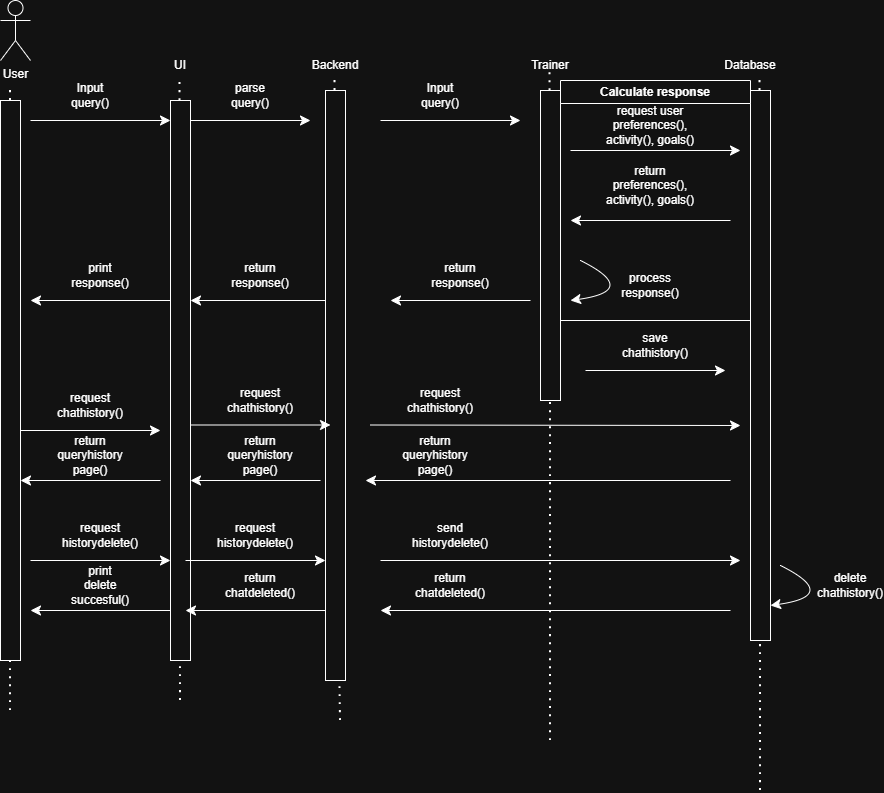

The diagram above was exported from draw.io. Its source (the exported page's mxGraphModel, read from the mxfile embedded in the PNG):
<mxGraphModel dx="732" dy="662" grid="1" gridSize="10" guides="1" tooltips="1" connect="1" arrows="1" fold="1" page="1" pageScale="1" pageWidth="850" pageHeight="1100" math="0" shadow="0">
  <root>
    <mxCell id="0" />
    <mxCell id="1" parent="0" />
    <mxCell id="u2jicINt9AXyPh3GOINe-23" parent="1" style="rounded=0;whiteSpace=wrap;html=1;" value="" vertex="1">
      <mxGeometry height="550" width="20" x="810" y="220" as="geometry" />
    </mxCell>
    <mxCell id="u2jicINt9AXyPh3GOINe-21" parent="1" style="rounded=0;whiteSpace=wrap;html=1;" value="" vertex="1">
      <mxGeometry height="310" width="20" x="600" y="220" as="geometry" />
    </mxCell>
    <mxCell id="ZYsxFn2VAYAyVgjYF3bD-1" parent="1" style="shape=umlActor;verticalLabelPosition=bottom;verticalAlign=top;html=1;outlineConnect=0;" value="User" vertex="1">
      <mxGeometry height="60" width="30" x="60" y="130" as="geometry" />
    </mxCell>
    <mxCell id="ZYsxFn2VAYAyVgjYF3bD-2" edge="1" parent="1" source="u2jicINt9AXyPh3GOINe-16" style="endArrow=none;dashed=1;html=1;dashPattern=1 3;strokeWidth=2;rounded=0;fontSize=12;startSize=8;endSize=8;curved=1;" value="">
      <mxGeometry height="50" relative="1" width="50" as="geometry">
        <mxPoint x="70" y="651.6000366210938" as="sourcePoint" />
        <mxPoint x="70" y="220" as="targetPoint" />
      </mxGeometry>
    </mxCell>
    <mxCell id="ZYsxFn2VAYAyVgjYF3bD-6" edge="1" parent="1" style="endArrow=none;dashed=1;html=1;dashPattern=1 3;strokeWidth=2;rounded=0;fontSize=12;startSize=8;endSize=8;curved=1;" value="">
      <mxGeometry height="50" relative="1" width="50" as="geometry">
        <mxPoint x="240" y="830" as="sourcePoint" />
        <mxPoint x="239.5" y="210" as="targetPoint" />
      </mxGeometry>
    </mxCell>
    <mxCell id="ZYsxFn2VAYAyVgjYF3bD-7" parent="1" style="text;html=1;whiteSpace=wrap;strokeColor=none;fillColor=none;align=center;verticalAlign=middle;rounded=0;" value="UI" vertex="1">
      <mxGeometry height="30" width="60" x="210" y="180" as="geometry" />
    </mxCell>
    <mxCell id="ZYsxFn2VAYAyVgjYF3bD-9" edge="1" parent="1" source="u2jicINt9AXyPh3GOINe-19" style="endArrow=none;dashed=1;html=1;dashPattern=1 3;strokeWidth=2;rounded=0;fontSize=12;startSize=8;endSize=8;curved=1;" value="">
      <mxGeometry height="50" relative="1" width="50" as="geometry">
        <mxPoint x="394.5" y="641.6000366210938" as="sourcePoint" />
        <mxPoint x="394.5" y="210" as="targetPoint" />
      </mxGeometry>
    </mxCell>
    <mxCell id="ZYsxFn2VAYAyVgjYF3bD-10" parent="1" style="text;html=1;whiteSpace=wrap;strokeColor=none;fillColor=none;align=center;verticalAlign=middle;rounded=0;" value="Backend" vertex="1">
      <mxGeometry height="30" width="60" x="365" y="180" as="geometry" />
    </mxCell>
    <mxCell id="ZYsxFn2VAYAyVgjYF3bD-11" edge="1" parent="1" source="u2jicINt9AXyPh3GOINe-21" style="endArrow=none;dashed=1;html=1;dashPattern=1 3;strokeWidth=2;rounded=0;fontSize=12;startSize=8;endSize=8;curved=1;" value="">
      <mxGeometry height="50" relative="1" width="50" as="geometry">
        <mxPoint x="609.5" y="631.6000366210938" as="sourcePoint" />
        <mxPoint x="609.5" y="200" as="targetPoint" />
      </mxGeometry>
    </mxCell>
    <mxCell id="ZYsxFn2VAYAyVgjYF3bD-12" parent="1" style="text;html=1;whiteSpace=wrap;strokeColor=none;fillColor=none;align=center;verticalAlign=middle;rounded=0;" value="Trainer" vertex="1">
      <mxGeometry height="30" width="60" x="580" y="180" as="geometry" />
    </mxCell>
    <mxCell id="ZYsxFn2VAYAyVgjYF3bD-13" edge="1" parent="1" source="u2jicINt9AXyPh3GOINe-23" style="endArrow=none;dashed=1;html=1;dashPattern=1 3;strokeWidth=2;rounded=0;fontSize=12;startSize=8;endSize=8;curved=1;" value="">
      <mxGeometry height="50" relative="1" width="50" as="geometry">
        <mxPoint x="819.5" y="641.6000366210938" as="sourcePoint" />
        <mxPoint x="819.5" y="210" as="targetPoint" />
      </mxGeometry>
    </mxCell>
    <mxCell id="ZYsxFn2VAYAyVgjYF3bD-14" parent="1" style="text;html=1;whiteSpace=wrap;strokeColor=none;fillColor=none;align=center;verticalAlign=middle;rounded=0;" value="Database" vertex="1">
      <mxGeometry height="30" width="60" x="780" y="180" as="geometry" />
    </mxCell>
    <mxCell id="ZYsxFn2VAYAyVgjYF3bD-16" edge="1" parent="1" style="endArrow=classic;html=1;rounded=0;fontSize=12;startSize=8;endSize=8;curved=1;" value="">
      <mxGeometry height="50" relative="1" width="50" as="geometry">
        <mxPoint x="90" y="250" as="sourcePoint" />
        <mxPoint x="230" y="250" as="targetPoint" />
      </mxGeometry>
    </mxCell>
    <mxCell id="ZYsxFn2VAYAyVgjYF3bD-18" parent="1" style="text;html=1;whiteSpace=wrap;strokeColor=none;fillColor=none;align=center;verticalAlign=middle;rounded=0;" value="Input query()" vertex="1">
      <mxGeometry height="30" width="60" x="120" y="210" as="geometry" />
    </mxCell>
    <mxCell id="ZYsxFn2VAYAyVgjYF3bD-19" edge="1" parent="1" style="endArrow=classic;html=1;rounded=0;fontSize=12;startSize=8;endSize=8;curved=1;" value="">
      <mxGeometry height="50" relative="1" width="50" as="geometry">
        <mxPoint x="230" y="430" as="sourcePoint" />
        <mxPoint x="90" y="430" as="targetPoint" />
      </mxGeometry>
    </mxCell>
    <mxCell id="ZYsxFn2VAYAyVgjYF3bD-20" parent="1" style="text;html=1;whiteSpace=wrap;strokeColor=none;fillColor=none;align=center;verticalAlign=middle;rounded=0;" value="print response()" vertex="1">
      <mxGeometry height="30" width="60" x="130" y="390" as="geometry" />
    </mxCell>
    <mxCell id="ZYsxFn2VAYAyVgjYF3bD-21" parent="1" style="text;html=1;whiteSpace=wrap;strokeColor=none;fillColor=none;align=center;verticalAlign=middle;rounded=0;" value="request chathistory()" vertex="1">
      <mxGeometry height="30" width="60" x="120" y="520" as="geometry" />
    </mxCell>
    <mxCell id="ZYsxFn2VAYAyVgjYF3bD-22" parent="1" style="text;html=1;whiteSpace=wrap;strokeColor=none;fillColor=none;align=center;verticalAlign=middle;rounded=0;" value="return queryhistory page()" vertex="1">
      <mxGeometry height="30" width="60" x="120" y="570" as="geometry" />
    </mxCell>
    <mxCell id="ZYsxFn2VAYAyVgjYF3bD-23" edge="1" parent="1" style="endArrow=classic;html=1;rounded=0;fontSize=12;startSize=8;endSize=8;curved=1;" value="">
      <mxGeometry height="50" relative="1" width="50" as="geometry">
        <mxPoint x="220" y="610" as="sourcePoint" />
        <mxPoint x="80" y="610" as="targetPoint" />
      </mxGeometry>
    </mxCell>
    <mxCell id="ZYsxFn2VAYAyVgjYF3bD-25" edge="1" parent="1" style="endArrow=classic;html=1;rounded=0;fontSize=12;startSize=8;endSize=8;curved=1;" value="">
      <mxGeometry height="50" relative="1" width="50" as="geometry">
        <mxPoint x="80" y="560" as="sourcePoint" />
        <mxPoint x="220" y="560" as="targetPoint" />
      </mxGeometry>
    </mxCell>
    <mxCell id="ZYsxFn2VAYAyVgjYF3bD-30" parent="1" style="text;html=1;whiteSpace=wrap;strokeColor=none;fillColor=none;align=center;verticalAlign=middle;rounded=0;" value="request user preferences(), activity(), goals()" vertex="1">
      <mxGeometry height="30" width="120" x="650" y="240" as="geometry" />
    </mxCell>
    <mxCell id="ZYsxFn2VAYAyVgjYF3bD-33" edge="1" parent="1" style="endArrow=classic;html=1;rounded=0;fontSize=12;startSize=8;endSize=8;curved=1;" value="">
      <mxGeometry height="50" relative="1" width="50" as="geometry">
        <mxPoint x="630" y="280" as="sourcePoint" />
        <mxPoint x="800" y="280" as="targetPoint" />
      </mxGeometry>
    </mxCell>
    <mxCell id="u2jicINt9AXyPh3GOINe-2" parent="1" style="text;html=1;whiteSpace=wrap;strokeColor=none;fillColor=none;align=center;verticalAlign=middle;rounded=0;" value="return preferences(), activity(), goals()" vertex="1">
      <mxGeometry height="30" width="100" x="660" y="300" as="geometry" />
    </mxCell>
    <mxCell id="u2jicINt9AXyPh3GOINe-3" edge="1" parent="1" style="endArrow=classic;html=1;rounded=0;fontSize=12;startSize=8;endSize=8;curved=1;" value="">
      <mxGeometry height="50" relative="1" width="50" as="geometry">
        <mxPoint x="790" y="350" as="sourcePoint" />
        <mxPoint x="630" y="350" as="targetPoint" />
      </mxGeometry>
    </mxCell>
    <mxCell id="u2jicINt9AXyPh3GOINe-5" edge="1" parent="1" style="endArrow=classic;html=1;rounded=0;fontSize=12;startSize=8;endSize=8;curved=1;" value="">
      <mxGeometry height="50" relative="1" width="50" as="geometry">
        <mxPoint x="250" y="250" as="sourcePoint" />
        <mxPoint x="370" y="250" as="targetPoint" />
      </mxGeometry>
    </mxCell>
    <mxCell id="u2jicINt9AXyPh3GOINe-6" parent="1" style="text;html=1;whiteSpace=wrap;strokeColor=none;fillColor=none;align=center;verticalAlign=middle;rounded=0;" value="parse query()" vertex="1">
      <mxGeometry height="30" width="60" x="280" y="210" as="geometry" />
    </mxCell>
    <mxCell id="u2jicINt9AXyPh3GOINe-7" edge="1" parent="1" style="endArrow=classic;html=1;rounded=0;fontSize=12;startSize=8;endSize=8;curved=1;" value="">
      <mxGeometry height="50" relative="1" width="50" as="geometry">
        <mxPoint x="440" y="250" as="sourcePoint" />
        <mxPoint x="580" y="250" as="targetPoint" />
      </mxGeometry>
    </mxCell>
    <mxCell id="u2jicINt9AXyPh3GOINe-8" parent="1" style="text;html=1;whiteSpace=wrap;strokeColor=none;fillColor=none;align=center;verticalAlign=middle;rounded=0;" value="Input query()" vertex="1">
      <mxGeometry height="30" width="60" x="470" y="210" as="geometry" />
    </mxCell>
    <mxCell id="u2jicINt9AXyPh3GOINe-9" edge="1" parent="1" style="endArrow=classic;html=1;rounded=0;fontSize=12;startSize=8;endSize=8;curved=1;" value="">
      <mxGeometry height="50" relative="1" width="50" as="geometry">
        <Array as="points">
          <mxPoint x="700" y="420" />
        </Array>
        <mxPoint x="640" y="390" as="sourcePoint" />
        <mxPoint x="630" y="430" as="targetPoint" />
      </mxGeometry>
    </mxCell>
    <mxCell id="u2jicINt9AXyPh3GOINe-10" parent="1" style="text;html=1;whiteSpace=wrap;strokeColor=none;fillColor=none;align=center;verticalAlign=middle;rounded=0;" value="process response()" vertex="1">
      <mxGeometry height="30" width="60" x="680" y="400" as="geometry" />
    </mxCell>
    <mxCell id="u2jicINt9AXyPh3GOINe-11" edge="1" parent="1" style="endArrow=classic;html=1;rounded=0;fontSize=12;startSize=8;endSize=8;curved=1;" value="">
      <mxGeometry height="50" relative="1" width="50" as="geometry">
        <mxPoint x="590" y="430" as="sourcePoint" />
        <mxPoint x="450" y="430" as="targetPoint" />
      </mxGeometry>
    </mxCell>
    <mxCell id="u2jicINt9AXyPh3GOINe-12" parent="1" style="text;html=1;whiteSpace=wrap;strokeColor=none;fillColor=none;align=center;verticalAlign=middle;rounded=0;" value="return&lt;div&gt;response()&lt;/div&gt;" vertex="1">
      <mxGeometry height="30" width="60" x="490" y="390" as="geometry" />
    </mxCell>
    <mxCell id="u2jicINt9AXyPh3GOINe-13" edge="1" parent="1" style="endArrow=classic;html=1;rounded=0;fontSize=12;startSize=8;endSize=8;curved=1;" value="">
      <mxGeometry height="50" relative="1" width="50" as="geometry">
        <mxPoint x="390" y="430" as="sourcePoint" />
        <mxPoint x="250" y="430" as="targetPoint" />
      </mxGeometry>
    </mxCell>
    <mxCell id="u2jicINt9AXyPh3GOINe-14" parent="1" style="text;html=1;whiteSpace=wrap;strokeColor=none;fillColor=none;align=center;verticalAlign=middle;rounded=0;" value="return response()" vertex="1">
      <mxGeometry height="30" width="60" x="290" y="390" as="geometry" />
    </mxCell>
    <mxCell id="u2jicINt9AXyPh3GOINe-17" edge="1" parent="1" style="endArrow=none;dashed=1;html=1;dashPattern=1 3;strokeWidth=2;rounded=0;fontSize=12;startSize=8;endSize=8;curved=1;" target="u2jicINt9AXyPh3GOINe-16" value="">
      <mxGeometry height="50" relative="1" width="50" as="geometry">
        <mxPoint x="70" y="840" as="sourcePoint" />
        <mxPoint x="70" y="220" as="targetPoint" />
      </mxGeometry>
    </mxCell>
    <mxCell id="u2jicINt9AXyPh3GOINe-16" parent="1" style="rounded=0;whiteSpace=wrap;html=1;" value="" vertex="1">
      <mxGeometry height="560" width="20" x="60" y="230" as="geometry" />
    </mxCell>
    <mxCell id="u2jicINt9AXyPh3GOINe-18" parent="1" style="rounded=0;whiteSpace=wrap;html=1;" value="" vertex="1">
      <mxGeometry height="560" width="20" x="230" y="230" as="geometry" />
    </mxCell>
    <mxCell id="u2jicINt9AXyPh3GOINe-20" edge="1" parent="1" style="endArrow=none;dashed=1;html=1;dashPattern=1 3;strokeWidth=2;rounded=0;fontSize=12;startSize=8;endSize=8;curved=1;" target="u2jicINt9AXyPh3GOINe-19" value="">
      <mxGeometry height="50" relative="1" width="50" as="geometry">
        <mxPoint x="400" y="850" as="sourcePoint" />
        <mxPoint x="394.5" y="210" as="targetPoint" />
      </mxGeometry>
    </mxCell>
    <mxCell id="u2jicINt9AXyPh3GOINe-19" parent="1" style="rounded=0;whiteSpace=wrap;html=1;" value="" vertex="1">
      <mxGeometry height="590" width="20" x="385" y="220" as="geometry" />
    </mxCell>
    <mxCell id="u2jicINt9AXyPh3GOINe-22" edge="1" parent="1" style="endArrow=none;dashed=1;html=1;dashPattern=1 3;strokeWidth=2;rounded=0;fontSize=12;startSize=8;endSize=8;curved=1;" target="u2jicINt9AXyPh3GOINe-21" value="">
      <mxGeometry height="50" relative="1" width="50" as="geometry">
        <mxPoint x="610" y="870" as="sourcePoint" />
        <mxPoint x="609.5" y="200" as="targetPoint" />
      </mxGeometry>
    </mxCell>
    <mxCell id="u2jicINt9AXyPh3GOINe-15" parent="1" style="swimlane;whiteSpace=wrap;html=1;" value="Calculate response" vertex="1">
      <mxGeometry height="240" width="190" x="620" y="210" as="geometry" />
    </mxCell>
    <mxCell id="u2jicINt9AXyPh3GOINe-24" edge="1" parent="1" style="endArrow=none;dashed=1;html=1;dashPattern=1 3;strokeWidth=2;rounded=0;fontSize=12;startSize=8;endSize=8;curved=1;" target="u2jicINt9AXyPh3GOINe-23" value="">
      <mxGeometry height="50" relative="1" width="50" as="geometry">
        <mxPoint x="820" y="920" as="sourcePoint" />
        <mxPoint x="819.5" y="210" as="targetPoint" />
      </mxGeometry>
    </mxCell>
    <mxCell id="u2jicINt9AXyPh3GOINe-25" parent="1" style="text;html=1;whiteSpace=wrap;strokeColor=none;fillColor=none;align=center;verticalAlign=middle;rounded=0;" value="request chathistory()" vertex="1">
      <mxGeometry height="30" width="60" x="290" y="514.5" as="geometry" />
    </mxCell>
    <mxCell id="u2jicINt9AXyPh3GOINe-26" edge="1" parent="1" style="endArrow=classic;html=1;rounded=0;fontSize=12;startSize=8;endSize=8;curved=1;" value="">
      <mxGeometry height="50" relative="1" width="50" as="geometry">
        <mxPoint x="250" y="554.5" as="sourcePoint" />
        <mxPoint x="390" y="554.5" as="targetPoint" />
      </mxGeometry>
    </mxCell>
    <mxCell id="u2jicINt9AXyPh3GOINe-27" parent="1" style="text;html=1;whiteSpace=wrap;strokeColor=none;fillColor=none;align=center;verticalAlign=middle;rounded=0;" value="request chathistory()" vertex="1">
      <mxGeometry height="30" width="60" x="470" y="514.5" as="geometry" />
    </mxCell>
    <mxCell id="u2jicINt9AXyPh3GOINe-28" edge="1" parent="1" style="endArrow=classic;html=1;rounded=0;fontSize=12;startSize=8;endSize=8;curved=1;" value="">
      <mxGeometry height="50" relative="1" width="50" as="geometry">
        <mxPoint x="430" y="554.5" as="sourcePoint" />
        <mxPoint x="800" y="555" as="targetPoint" />
      </mxGeometry>
    </mxCell>
    <mxCell id="u2jicINt9AXyPh3GOINe-29" parent="1" style="text;html=1;whiteSpace=wrap;strokeColor=none;fillColor=none;align=center;verticalAlign=middle;rounded=0;" value="save chathistory()" vertex="1">
      <mxGeometry height="30" width="60" x="685" y="460" as="geometry" />
    </mxCell>
    <mxCell id="u2jicINt9AXyPh3GOINe-30" edge="1" parent="1" style="endArrow=classic;html=1;rounded=0;fontSize=12;startSize=8;endSize=8;curved=1;" value="">
      <mxGeometry height="50" relative="1" width="50" as="geometry">
        <mxPoint x="645" y="500" as="sourcePoint" />
        <mxPoint x="785" y="500" as="targetPoint" />
      </mxGeometry>
    </mxCell>
    <mxCell id="u2jicINt9AXyPh3GOINe-31" parent="1" style="text;html=1;whiteSpace=wrap;strokeColor=none;fillColor=none;align=center;verticalAlign=middle;rounded=0;" value="return queryhistory page()" vertex="1">
      <mxGeometry height="30" width="60" x="290" y="570" as="geometry" />
    </mxCell>
    <mxCell id="u2jicINt9AXyPh3GOINe-32" edge="1" parent="1" style="endArrow=classic;html=1;rounded=0;fontSize=12;startSize=8;endSize=8;curved=1;" value="">
      <mxGeometry height="50" relative="1" width="50" as="geometry">
        <mxPoint x="380" y="610" as="sourcePoint" />
        <mxPoint x="250" y="610" as="targetPoint" />
      </mxGeometry>
    </mxCell>
    <mxCell id="u2jicINt9AXyPh3GOINe-33" parent="1" style="text;html=1;whiteSpace=wrap;strokeColor=none;fillColor=none;align=center;verticalAlign=middle;rounded=0;" value="return queryhistory page()" vertex="1">
      <mxGeometry height="30" width="60" x="465" y="570" as="geometry" />
    </mxCell>
    <mxCell id="u2jicINt9AXyPh3GOINe-34" edge="1" parent="1" style="endArrow=classic;html=1;rounded=0;fontSize=12;startSize=8;endSize=8;curved=1;" value="">
      <mxGeometry height="50" relative="1" width="50" as="geometry">
        <mxPoint x="790" y="610" as="sourcePoint" />
        <mxPoint x="425" y="610" as="targetPoint" />
      </mxGeometry>
    </mxCell>
    <mxCell id="u2jicINt9AXyPh3GOINe-35" parent="1" style="text;html=1;whiteSpace=wrap;strokeColor=none;fillColor=none;align=center;verticalAlign=middle;rounded=0;" value="request historydelete()" vertex="1">
      <mxGeometry height="30" width="60" x="130" y="650" as="geometry" />
    </mxCell>
    <mxCell id="u2jicINt9AXyPh3GOINe-36" parent="1" style="text;html=1;whiteSpace=wrap;strokeColor=none;fillColor=none;align=center;verticalAlign=middle;rounded=0;" value="print delete succesful()" vertex="1">
      <mxGeometry height="30" width="60" x="130" y="700" as="geometry" />
    </mxCell>
    <mxCell id="u2jicINt9AXyPh3GOINe-37" edge="1" parent="1" style="endArrow=classic;html=1;rounded=0;fontSize=12;startSize=8;endSize=8;curved=1;" value="">
      <mxGeometry height="50" relative="1" width="50" as="geometry">
        <mxPoint x="230" y="740" as="sourcePoint" />
        <mxPoint x="90" y="740" as="targetPoint" />
      </mxGeometry>
    </mxCell>
    <mxCell id="u2jicINt9AXyPh3GOINe-38" edge="1" parent="1" style="endArrow=classic;html=1;rounded=0;fontSize=12;startSize=8;endSize=8;curved=1;" value="">
      <mxGeometry height="50" relative="1" width="50" as="geometry">
        <mxPoint x="90" y="690" as="sourcePoint" />
        <mxPoint x="230" y="690" as="targetPoint" />
      </mxGeometry>
    </mxCell>
    <mxCell id="u2jicINt9AXyPh3GOINe-39" parent="1" style="text;html=1;whiteSpace=wrap;strokeColor=none;fillColor=none;align=center;verticalAlign=middle;rounded=0;" value="request historydelete()" vertex="1">
      <mxGeometry height="30" width="60" x="285" y="650" as="geometry" />
    </mxCell>
    <mxCell id="u2jicINt9AXyPh3GOINe-40" parent="1" style="text;html=1;whiteSpace=wrap;strokeColor=none;fillColor=none;align=center;verticalAlign=middle;rounded=0;" value="&lt;span style=&quot;color: rgba(0, 0, 0, 0); font-family: monospace; font-size: 0px; text-align: start; text-wrap-mode: nowrap;&quot;&gt;%3CmxGraphModel%3E%3Croot%3E%3CmxCell%20id%3D%220%22%2F%3E%3CmxCell%20id%3D%221%22%20parent%3D%220%22%2F%3E%3CmxCell%20id%3D%222%22%20parent%3D%221%22%20style%3D%22text%3Bhtml%3D1%3BwhiteSpace%3Dwrap%3BstrokeColor%3Dnone%3BfillColor%3Dnone%3Balign%3Dcenter%3BverticalAlign%3Dmiddle%3Brounded%3D0%3B%22%20value%3D%22return%20chatdeleted()%22%20vertex%3D%221%22%3E%3CmxGeometry%20height%3D%2230%22%20width%3D%2260%22%20x%3D%22480%22%20y%3D%22700%22%20as%3D%22geometry%22%2F%3E%3C%2FmxCell%3E%3C%2Froot%3E%3C%2FmxGraphModel%3E&lt;/span&gt;&lt;span style=&quot;color: rgba(0, 0, 0, 0); font-family: monospace; font-size: 0px; text-align: start; text-wrap-mode: nowrap;&quot;&gt;%3CmxGraphModel%3E%3Croot%3E%3CmxCell%20id%3D%220%22%2F%3E%3CmxCell%20id%3D%221%22%20parent%3D%220%22%2F%3E%3CmxCell%20id%3D%222%22%20parent%3D%221%22%20style%3D%22text%3Bhtml%3D1%3BwhiteSpace%3Dwrap%3BstrokeColor%3Dnone%3BfillColor%3Dnone%3Balign%3Dcenter%3BverticalAlign%3Dmiddle%3Brounded%3D0%3B%22%20value%3D%22return%20chatdeleted()%22%20vertex%3D%221%22%3E%3CmxGeometry%20height%3D%2230%22%20width%3D%2260%22%20x%3D%22480%22%20y%3D%22700%22%20as%3D%22geometry%22%2F%3E%3C%2FmxCell%3E%3C%2Froot%3E%3C%2FmxGraphModel%3E&lt;/span&gt;" vertex="1">
      <mxGeometry height="30" width="60" x="285" y="700" as="geometry" />
    </mxCell>
    <mxCell id="u2jicINt9AXyPh3GOINe-41" edge="1" parent="1" style="endArrow=classic;html=1;rounded=0;fontSize=12;startSize=8;endSize=8;curved=1;" value="">
      <mxGeometry height="50" relative="1" width="50" as="geometry">
        <mxPoint x="385" y="740" as="sourcePoint" />
        <mxPoint x="245" y="740" as="targetPoint" />
      </mxGeometry>
    </mxCell>
    <mxCell id="u2jicINt9AXyPh3GOINe-42" edge="1" parent="1" style="endArrow=classic;html=1;rounded=0;fontSize=12;startSize=8;endSize=8;curved=1;" value="">
      <mxGeometry height="50" relative="1" width="50" as="geometry">
        <mxPoint x="245" y="690" as="sourcePoint" />
        <mxPoint x="385" y="690" as="targetPoint" />
      </mxGeometry>
    </mxCell>
    <mxCell id="u2jicINt9AXyPh3GOINe-43" parent="1" style="text;html=1;whiteSpace=wrap;strokeColor=none;fillColor=none;align=center;verticalAlign=middle;rounded=0;" value="send historydelete()" vertex="1">
      <mxGeometry height="30" width="60" x="480" y="650" as="geometry" />
    </mxCell>
    <mxCell id="u2jicINt9AXyPh3GOINe-44" parent="1" style="text;html=1;whiteSpace=wrap;strokeColor=none;fillColor=none;align=center;verticalAlign=middle;rounded=0;" value="return chatdeleted()" vertex="1">
      <mxGeometry height="30" width="60" x="480" y="700" as="geometry" />
    </mxCell>
    <mxCell id="u2jicINt9AXyPh3GOINe-45" edge="1" parent="1" style="endArrow=classic;html=1;rounded=0;fontSize=12;startSize=8;endSize=8;curved=1;" value="">
      <mxGeometry height="50" relative="1" width="50" as="geometry">
        <mxPoint x="790" y="740" as="sourcePoint" />
        <mxPoint x="440" y="740" as="targetPoint" />
      </mxGeometry>
    </mxCell>
    <mxCell id="u2jicINt9AXyPh3GOINe-46" edge="1" parent="1" style="endArrow=classic;html=1;rounded=0;fontSize=12;startSize=8;endSize=8;curved=1;" value="">
      <mxGeometry height="50" relative="1" width="50" as="geometry">
        <mxPoint x="440" y="690" as="sourcePoint" />
        <mxPoint x="800" y="690" as="targetPoint" />
      </mxGeometry>
    </mxCell>
    <mxCell id="u2jicINt9AXyPh3GOINe-47" parent="1" style="text;html=1;whiteSpace=wrap;strokeColor=none;fillColor=none;align=center;verticalAlign=middle;rounded=0;" value="delete chathistory()" vertex="1">
      <mxGeometry height="30" width="60" x="880" y="700" as="geometry" />
    </mxCell>
    <mxCell id="u2jicINt9AXyPh3GOINe-48" edge="1" parent="1" style="endArrow=classic;html=1;rounded=0;fontSize=12;startSize=8;endSize=8;curved=1;" value="">
      <mxGeometry height="50" relative="1" width="50" as="geometry">
        <Array as="points">
          <mxPoint x="900" y="725" />
        </Array>
        <mxPoint x="840" y="695" as="sourcePoint" />
        <mxPoint x="830" y="735" as="targetPoint" />
      </mxGeometry>
    </mxCell>
    <mxCell id="u2jicINt9AXyPh3GOINe-50" parent="1" style="text;html=1;whiteSpace=wrap;strokeColor=none;fillColor=none;align=center;verticalAlign=middle;rounded=0;" value="return chatdeleted()" vertex="1">
      <mxGeometry height="30" width="60" x="290" y="700" as="geometry" />
    </mxCell>
  </root>
</mxGraphModel>